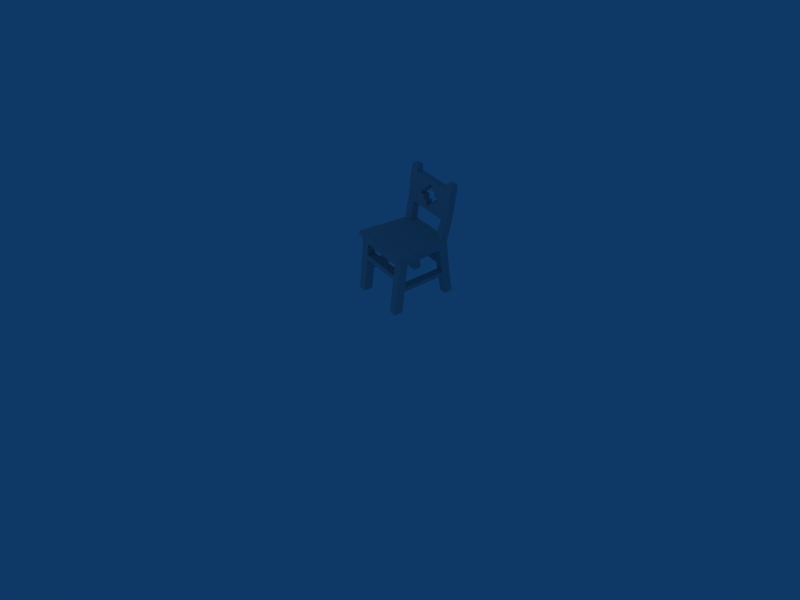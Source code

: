 # Source: chair_001.blend  (saved by Blender 5.0.119; exported with 4.5.12 LTS)
import bpy
from mathutils import Matrix  # noqa: F401  (used for matrix-valued properties, if any)

bpy.ops.wm.read_factory_settings(use_empty=True)
scene = bpy.context.scene
scene.name = 'Scene'

# ---- collections
col_collection_1 = bpy.data.collections.new('Collection 1'); scene.collection.children.link(col_collection_1)

# ---- materials (node trees are filled in below, after node groups)
mat_material_001 = bpy.data.materials.new('Material.001')
mat_material_001.alpha_threshold = 0.0
mat_material_001.use_backface_culling_lightprobe_volume = False
mat_material_001.diffuse_color = (0.7562, 0.7562, 0.7562, 1.0)
mat_material_001.roughness = 0.5
mat_material_001.line_color = (0.0, 0.0, 0.0, 1.0)

# ---- material node trees
mat_material_001.use_nodes = True; mat_material_001.node_tree.nodes.clear()
_N = mat_material_001.node_tree.nodes; _L = mat_material_001.node_tree.links
n0 = _N.new('NodeFrame'); n0.name = 'Frame'; n0.location = (0, 0)
n0.label = 'Versioning: Use Nodes was removed'
n0.width = 150
n1 = _N.new('ShaderNodeOutputMaterial'); n1.name = 'Material Output'; n1.location = (480, 0)
n1.target = 'EEVEE'
n2 = _N.new('ShaderNodeBsdfPrincipled'); n2.name = 'Principled BSDF'; n2.location = (0, 0)
n2.inputs[0].default_value = (0.7562, 0.7562, 0.7562, 1.0)
n3 = _N.new('ShaderNodeOutputMaterial'); n3.name = 'Material Output.001'; n3.location = (450, 0)
n3.target = 'CYCLES'
n4 = _N.new('ShaderNodeBsdfDiffuse'); n4.name = 'Diffuse BSDF'; n4.location = (0, 0)
n4.inputs[0].default_value = (0.7562, 0.7562, 0.7562, 1.0)
n1.parent = n0
n2.parent = n0
n3.parent = n0
n4.parent = n0
_L.new(n2.outputs[0], n1.inputs[0])
_L.new(n4.outputs[0], n3.inputs[0])
n1.is_active_output = True

# ---- world
world_world = bpy.data.worlds.new('World'); scene.world = world_world
world_world.use_nodes = True; world_world.node_tree.nodes.clear()
_N = world_world.node_tree.nodes; _L = world_world.node_tree.links
n0 = _N.new('ShaderNodeOutputWorld'); n0.name = 'World Output'; n0.location = (280, 0)
n1 = _N.new('ShaderNodeBackground'); n1.name = 'Background'; n1.location = (0, 0)
n1.inputs[0].default_value = (0.05656, 0.2208, 0.4, 1.0)
n2 = _N.new('NodeFrame'); n2.name = 'Frame'; n2.location = (0, 0)
n2.label = 'Versioning: Use Nodes was removed'
n2.width = 150
n0.parent = n2
n1.parent = n2
_L.new(n1.outputs[0], n0.inputs[0])
n0.is_active_output = True
world_world.color = (0.05656, 0.2208, 0.4)
world_world.use_sun_shadow = False
world_world.sun_shadow_jitter_overblur = 0.0
world_world.cycles.sampling_method = 'MANUAL'
world_world.cycles.sample_map_resolution = 256

# ---- cameras
cam_camera = bpy.data.cameras.new('Camera')
cam_camera.passepartout_alpha = 0.2
cam_camera.clip_end = 100.0
cam_camera.lens = 35.0
cam_camera.ortho_scale = 7.314
cam_camera.show_passepartout = False
cam_camera.show_safe_areas = True
cam_camera.dof.focus_distance = 0.0
cam_camera.dof.aperture_fstop = 128.0

# ---- lights
light_spot = bpy.data.lights.new('Spot', 'POINT')
light_spot.transmission_factor = 0.0
light_spot.cutoff_distance = 30.0
light_spot.energy = 100.0
light_spot.shadow_buffer_clip_start = 8.0
light_spot.shadow_soft_size = 1.0
light_spot.shadow_maximum_resolution = 0.006
light_spot.use_absolute_resolution = True
light_spot.cycles.use_multiple_importance_sampling = False

# ---- meshes
me_cube_001 = bpy.data.meshes.new('Cube.001')
me_cube_001.from_pydata([(1.605, -0.05491, 0.3134), (1.659, -1.434, 0.1347), (0.2798, -1.434, 0.1347), (0.337, -0.05491, 0.2927), (1.708, -1.498, 0.3916), (0.2151, -1.496, 0.3916), (1.481, -1.434, 0.1347), (1.441, -0.05491, 0.1347), (1.441, -0.05491, 0.3903), (1.659, -1.214, 0.1347), (0.2798, -1.214, 0.1347), (1.481, -1.214, 0.1347), (0.5196, -0.05491, 0.1347), (0.5196, -0.05491, 0.3931), (0.4785, -1.434, 0.1347), (0.4785, -1.214, 0.1347), (0.337, -0.2643, 0.1347), (1.441, -0.2643, 0.1347), (0.337, -0.2643, 0.3916), (1.441, -0.2643, 0.3916), (1.605, -0.2643, 0.3916), (1.605, -0.2643, 0.1347), (0.5196, -0.2643, 0.1347), (0.5196, -0.2643, 0.3916), (1.481, -0.2261, -0.1653), (1.659, -0.2214, -0.2225), (1.659, -0.01271, -0.2051), (0.2798, -0.2214, -0.2225), (0.4785, -0.2261, -0.1653), (0.2798, -0.01271, -0.2051), (0.4785, -0.01748, -0.1479), (1.481, -0.01748, -0.1479), (0.4785, -1.458, -0.1467), (0.4785, -1.24, -0.1652), (0.2798, -1.463, -0.2039), (0.2798, -1.244, -0.2224), (1.659, -1.244, -0.2224), (1.481, -1.24, -0.1652), (1.659, -1.463, -0.2039), (1.481, -1.458, -0.1467), (1.481, -0.00794, -0.2623), (1.481, -1.468, -0.2611), (1.481, -1.249, -0.2796), (0.4785, -0.00794, -0.2623), (0.4785, -1.249, -0.2796), (0.4785, -1.468, -0.2611), (1.481, -0.2166, -0.2797), (0.4785, -0.2166, -0.2797), (1.481, -0.1866, -0.4689), (1.659, -0.1866, -0.4689), (1.659, 0.03562, -0.5222), (0.4785, -0.1866, -0.4689), (0.2798, -0.1867, -0.4689), (0.2798, 0.03562, -0.5222), (0.4785, 0.03562, -0.5222), (1.481, 0.03562, -0.5222), (0.4785, -1.265, -0.4675), (0.4785, -1.488, -0.5021), (0.2798, -1.488, -0.5021), (0.2798, -1.265, -0.4675), (1.481, -1.265, -0.4675), (1.659, -1.265, -0.4675), (1.659, -1.488, -0.5021), (1.481, -1.488, -0.5021), (0.2798, -1.274, -0.5737), (1.481, -1.274, -0.5737), (1.659, -1.274, -0.5737), (0.4785, -1.274, -0.5737), (1.481, -0.1609, -0.5755), (0.4785, -0.1609, -0.5755), (0.2798, -0.1609, -0.5755), (1.659, -0.1609, -0.5755), (1.481, -0.05156, -1.128), (1.659, -0.05159, -1.128), (1.659, 0.1578, -1.128), (0.4785, -0.05156, -1.128), (0.2798, -0.0516, -1.128), (0.2798, 0.1578, -1.128), (0.4785, 0.1578, -1.128), (1.481, 0.1578, -1.128), (0.4785, -1.321, -1.125), (0.4785, -1.539, -1.128), (0.2798, -1.539, -1.128), (0.2798, -1.321, -1.125), (1.481, -1.321, -1.125), (1.659, -1.321, -1.125), (1.659, -1.539, -1.128), (1.481, -1.539, -1.128), (0.9965, -1.496, 0.3916), (0.9949, -0.05496, 0.135), (0.9957, -1.435, 0.1347), (0.9926, -0.05491, 0.3916), (0.9926, -0.2643, 0.3916), (1.468, -0.1539, 0.8473), (1.646, -0.1539, 0.8473), (1.646, 0.01596, 0.8293), (1.468, 0.01596, 0.8293), (0.2888, -0.1539, 0.8473), (0.4874, -0.1539, 0.8473), (0.4874, 0.01596, 0.8293), (0.2888, 0.01596, 0.8293), (1.709, -1.496, 0.278), (0.2165, -1.496, 0.278), (0.337, -0.2643, 0.3061), (1.605, -0.2643, 0.3061), (0.9965, -1.496, 0.278), (0.2735, -1.434, 0.2639), (0.9957, -1.434, 0.2639), (1.662, -1.434, 0.2639), (0.2798, 0.09334, 1.559), (0.4785, 0.09334, 1.559), (0.4785, -0.0765, 1.577), (0.2798, -0.07653, 1.577), (1.481, 0.09334, 1.559), (1.659, 0.09334, 1.559), (1.659, -0.07653, 1.577), (1.481, -0.07649, 1.577), (1.493, -0.04829, 1.733), (1.647, -0.04832, 1.733), (1.647, 0.09847, 1.718), (1.493, 0.09847, 1.718), (0.2936, -0.04813, 1.733), (0.4648, -0.04809, 1.733), (0.4648, 0.09827, 1.718), (0.2936, 0.09827, 1.718), (0.3792, 0.0276, 1.764), (1.57, 0.0276, 1.764), (1.481, 0.05386, 1.187), (1.659, 0.05386, 1.187), (0.2798, 0.05386, 1.187), (0.4785, 0.05386, 1.187), (0.2798, -0.116, 1.205), (0.4785, -0.116, 1.205), (1.481, -0.116, 1.205), (1.659, -0.116, 1.205), (0.9708, 0.09334, 1.559), (0.9708, -0.07649, 1.577), (0.9688, -0.1539, 0.8473), (0.9688, 0.01596, 0.8293), (0.914, 0.08118, 1.445), (0.914, -0.08865, 1.463), (0.914, 0.07019, 1.341), (0.914, -0.09964, 1.359), (0.914, 0.03676, 1.026), (0.914, -0.1331, 1.044), (0.914, 0.02679, 0.9315), (0.914, -0.143, 0.9495), (1.032, -0.1331, 1.044), (1.032, -0.143, 0.9495), (1.032, 0.02679, 0.9315), (1.032, 0.03676, 1.026), (1.032, -0.09964, 1.359), (1.032, -0.08865, 1.463), (1.032, 0.07019, 1.341), (1.032, 0.08118, 1.445), (1.144, -0.1332, 1.042), (1.142, 0.03696, 1.027), (1.142, -0.122, 1.148), (1.142, -0.1106, 1.255), (1.142, 0.04783, 1.13), (1.144, -0.09941, 1.361), (1.142, 0.05922, 1.237), (1.142, 0.07015, 1.341), (1.246, -0.122, 1.148), (1.246, -0.1106, 1.255), (1.246, 0.04783, 1.13), (1.246, 0.05922, 1.237), (0.8089, -0.1331, 1.044), (0.8101, 0.03696, 1.027), (0.8102, -0.122, 1.148), (0.8102, -0.1106, 1.255), (0.8102, 0.04783, 1.13), (0.8089, -0.09941, 1.361), (0.8102, 0.05922, 1.237), (0.8103, 0.07015, 1.341), (0.6926, 0.05922, 1.237), (0.6926, 0.04784, 1.13), (0.6926, -0.1106, 1.255), (0.6926, -0.122, 1.148)], [], [(0, 104, 21), (1, 108, 6), (2, 106, 10), (7, 89, 8), (4, 88, 105, 101), (8, 91, 92, 19), (6, 90, 11), (10, 16, 22, 15), (5, 18, 103, 102), (12, 89, 22), (12, 3, 13), (18, 5, 23), (17, 11, 90, 89), (18, 3, 103), (23, 5, 88, 92), (20, 4, 101, 104), (19, 4, 20), (21, 9, 11, 17), (21, 17, 24, 25), (0, 21, 25, 26), (22, 16, 27, 28), (16, 3, 29, 27), (12, 22, 28, 30), (17, 7, 31, 24), (15, 14, 32, 33), (14, 2, 34, 32), (10, 15, 33, 35), (3, 12, 30, 29), (11, 9, 36, 37), (9, 1, 38, 36), (6, 11, 37, 39), (2, 10, 35, 34), (1, 6, 39, 38), (7, 0, 26, 31), (31, 26, 40), (38, 39, 41), (37, 36, 42), (29, 30, 43), (35, 33, 44), (32, 34, 45), (28, 27, 47), (25, 24, 46), (25, 46, 48, 49), (26, 25, 49, 50), (47, 27, 52, 51), (27, 29, 53, 52), (43, 47, 51, 54), (46, 40, 55, 48), (44, 45, 57, 56), (45, 34, 58, 57), (35, 44, 56, 59), (29, 43, 54, 53), (42, 36, 61, 60), (36, 38, 62, 61), (41, 42, 60, 63), (34, 35, 59, 58), (38, 41, 63, 62), (40, 26, 50, 55), (58, 59, 64), (63, 60, 65), (61, 62, 66), (56, 57, 67), (48, 55, 68), (54, 51, 69), (52, 53, 70), (50, 49, 71), (71, 68, 72, 73), (50, 71, 73, 74), (69, 70, 76, 75), (70, 53, 77, 76), (54, 69, 75, 78), (68, 55, 79, 72), (67, 57, 81, 80), (57, 58, 82, 81), (64, 67, 80, 83), (53, 54, 78, 77), (65, 66, 85, 84), (66, 62, 86, 85), (63, 65, 84, 87), (58, 64, 83, 82), (62, 63, 87, 86), (55, 50, 74, 79), (76, 77, 78, 75), (81, 82, 83, 80), (85, 86, 87, 84), (74, 73, 72, 79), (32, 45, 41, 39), (32, 39, 37, 33), (33, 37, 42, 44), (41, 45, 44, 42), (48, 60, 61, 49), (49, 61, 66, 71), (65, 68, 71, 66), (60, 48, 68, 65), (24, 31, 30, 28), (30, 31, 40, 43), (24, 28, 47, 46), (40, 46, 47, 43), (52, 70, 64, 59), (51, 52, 59, 56), (51, 56, 67, 69), (64, 70, 69, 67), (89, 7, 17), (88, 4, 19, 92), (90, 15, 22, 89), (90, 14, 15), (91, 13, 23, 92), (88, 5, 102, 105), (89, 12, 13), (19, 20, 94, 93), (20, 0, 95, 94), (8, 19, 93, 96), (18, 23, 98, 97), (23, 13, 99, 98), (3, 18, 97, 100), (13, 3, 100, 99), (0, 8, 96, 95), (13, 91, 89), (102, 106, 107, 105), (101, 108, 104), (103, 106, 102), (105, 107, 108, 101), (89, 91, 8), (0, 20, 104), (0, 7, 8), (107, 90, 6, 108), (103, 16, 10, 106), (108, 1, 9), (106, 2, 14), (3, 16, 103), (108, 9, 21, 104), (106, 14, 90, 107), (95, 96, 127, 128), (99, 100, 129, 130), (100, 97, 131, 129), (97, 98, 132, 131), (94, 95, 128, 134), (93, 94, 134, 133), (116, 115, 118, 117), (115, 114, 119, 118), (113, 116, 117, 120), (112, 111, 122, 121), (111, 110, 123, 122), (109, 112, 121, 124), (110, 109, 124, 123), (114, 113, 120, 119), (119, 120, 126), (123, 124, 125), (124, 121, 125), (122, 123, 125), (121, 122, 125), (120, 117, 126), (118, 119, 126), (117, 118, 126), (110, 111, 136, 135), (93, 133, 155, 137), (93, 137, 138, 96), (113, 127, 162, 135), (133, 116, 136, 160), (134, 115, 116, 133), (128, 114, 115, 134), (132, 111, 112, 131), (131, 112, 109, 129), (129, 109, 110, 130), (127, 113, 114, 128), (127, 166, 162), (127, 165, 166), (133, 160, 164), (127, 156, 165), (133, 164, 163), (133, 163, 155), (127, 96, 138, 156), (144, 167, 146), (138, 168, 145), (145, 168, 143), (140, 172, 142), (136, 172, 140), (141, 174, 139), (139, 174, 135), (146, 167, 137), (138, 145, 149), (136, 140, 152), (154, 139, 135), (148, 146, 137), (155, 147, 148), (138, 149, 156), (156, 149, 150), (160, 152, 151), (136, 152, 160), (162, 153, 154), (162, 154, 135), (155, 148, 137), (136, 116, 113, 135), (163, 157, 155), (156, 159, 165), (160, 158, 164), (166, 161, 162), (173, 175, 174), (172, 177, 170), (168, 176, 171), (169, 178, 167), (138, 99, 130, 168), (178, 132, 167), (177, 132, 178), (168, 130, 176), (172, 132, 177), (176, 130, 175), (175, 130, 174), (136, 111, 132, 172), (174, 130, 110, 135), (138, 137, 98, 99), (167, 132, 98, 137), (139, 154, 152, 140), (151, 152, 154, 153), (151, 153, 162, 160), (158, 160, 162, 161), (158, 161, 166, 164), (139, 140, 142, 141), (141, 142, 172, 174), (170, 173, 174, 172), (170, 177, 175, 173), (175, 177, 178, 176), (169, 171, 176, 178), (167, 168, 171, 169), (143, 168, 167, 144), (143, 144, 146, 145), (145, 146, 148, 149), (147, 150, 149, 148), (147, 155, 156, 150), (155, 157, 159, 156), (157, 163, 165, 159), (163, 164, 166, 165)])
_uv = me_cube_001.uv_layers.new(name='UVMap')
_uv.uv.foreach_set('vector', [0.3621, 0.67, 0.3622, 0.7147, 0.3256, 0.7161, 0.3388, 0.9489, 0.3592, 0.962, 0.3068, 0.9467, 0.04576, 0.9475, 0.02606, 0.962, 0.05271, 0.9148, 0.2908, 0.6722, 0.198, 0.6722, 0.2907, 0.6191, 0.3501, 0.3009, 0.2023, 0.2982, 0.2023, 0.2732, 0.37, 0.2971, 0.29, 0.5967, 0.197, 0.5953, 0.1978, 0.552, 0.2907, 0.5532, 0.3068, 0.9467, 0.1979, 0.9584, 0.2979, 0.912, 0.05271, 0.9148, 0.06013, 0.716, 0.0991, 0.7155, 0.09146, 0.9118, 0.0405, 0.2971, 0.06178, 0.5482, 0.04396, 0.5484, 0.02509, 0.2921, 0.09919, 0.672, 0.198, 0.6722, 0.0991, 0.7155, 0.09919, 0.672, 0.06131, 0.6391, 0.0993, 0.6183, 0.06178, 0.5482, 0.0405, 0.2971, 0.09987, 0.5501, 0.2908, 0.7157, 0.2979, 0.912, 0.1979, 0.9584, 0.198, 0.6722, 0.4209, 0.6742, 0.3903, 0.6746, 0.3946, 0.6177, 0.09987, 0.5501, 0.0405, 0.2971, 0.2023, 0.2982, 0.1978, 0.552, 0.3249, 0.553, 0.3501, 0.3009, 0.37, 0.2971, 0.3429, 0.5538, 0.2907, 0.5532, 0.3501, 0.3009, 0.3249, 0.553, 0.3256, 0.7161, 0.3326, 0.9148, 0.2979, 0.912, 0.2908, 0.7157, 0.5218, 0.3286, 0.4879, 0.3298, 0.4879, 0.2673, 0.5237, 0.2524, 0.5684, 0.3589, 0.5218, 0.3286, 0.5237, 0.2524, 0.5669, 0.2515, 0.911, 0.3306, 0.8701, 0.329, 0.87, 0.2534, 0.911, 0.2682, 0.8701, 0.329, 0.8243, 0.3551, 0.8271, 0.2522, 0.87, 0.2534, 0.7843, 0.3283, 0.7411, 0.3291, 0.7417, 0.2667, 0.7867, 0.2673, 0.6491, 0.3287, 0.6075, 0.3279, 0.6035, 0.2667, 0.6484, 0.2662, 0.9699, 0.9772, 0.9248, 0.9767, 0.9242, 0.9163, 0.9698, 0.915, 0.9248, 0.9767, 0.8831, 0.9767, 0.8826, 0.9041, 0.9242, 0.9163, 0.8372, 0.9773, 0.7947, 0.9774, 0.7946, 0.9164, 0.8366, 0.9039, 0.8243, 0.3551, 0.7843, 0.3283, 0.7867, 0.2673, 0.8271, 0.2522, 0.9633, 0.6519, 0.9266, 0.652, 0.9257, 0.5779, 0.963, 0.5894, 0.9266, 0.652, 0.8806, 0.6514, 0.8797, 0.5787, 0.9257, 0.5779, 0.8433, 0.6515, 0.7966, 0.6522, 0.7964, 0.5911, 0.8427, 0.5913, 0.8831, 0.9767, 0.8372, 0.9773, 0.8366, 0.9039, 0.8826, 0.9041, 0.8806, 0.6514, 0.8433, 0.6515, 0.8427, 0.5913, 0.8797, 0.5787, 0.6075, 0.3279, 0.5684, 0.3589, 0.5669, 0.2515, 0.6035, 0.2667, 0.6035, 0.2667, 0.5669, 0.2515, 0.6045, 0.2411, 0.8797, 0.5787, 0.8427, 0.5913, 0.8423, 0.5667, 0.963, 0.5894, 0.9257, 0.5779, 0.9629, 0.5653, 0.8271, 0.2522, 0.7867, 0.2673, 0.7854, 0.2418, 0.8366, 0.9039, 0.7946, 0.9164, 0.7946, 0.8923, 0.9242, 0.9163, 0.8826, 0.9041, 0.9242, 0.8915, 0.911, 0.2682, 0.87, 0.2534, 0.9112, 0.2444, 0.5237, 0.2524, 0.4879, 0.2673, 0.4874, 0.2411, 0.5237, 0.2524, 0.4874, 0.2411, 0.4873, 0.1971, 0.5242, 0.2006, 0.5669, 0.2515, 0.5237, 0.2524, 0.5242, 0.2006, 0.568, 0.1838, 0.9112, 0.2444, 0.87, 0.2534, 0.8709, 0.2031, 0.9113, 0.2046, 0.87, 0.2534, 0.8271, 0.2522, 0.8267, 0.1852, 0.8709, 0.2031, 0.7854, 0.2418, 0.7414, 0.2464, 0.7411, 0.2094, 0.7843, 0.1866, 0.6486, 0.2454, 0.6045, 0.2411, 0.6058, 0.1853, 0.649, 0.2078, 0.9698, 0.8907, 0.9242, 0.8915, 0.9237, 0.8408, 0.9696, 0.8511, 0.9242, 0.8915, 0.8826, 0.9041, 0.882, 0.8411, 0.9237, 0.8408, 0.8366, 0.9039, 0.7946, 0.8923, 0.7945, 0.8527, 0.8361, 0.8524, 0.8271, 0.2522, 0.7854, 0.2418, 0.7843, 0.1866, 0.8267, 0.1852, 0.9629, 0.5653, 0.9257, 0.5779, 0.9255, 0.5263, 0.9628, 0.5257, 0.9257, 0.5779, 0.8797, 0.5787, 0.8796, 0.5156, 0.9255, 0.5263, 0.8423, 0.5667, 0.7963, 0.5667, 0.7963, 0.5271, 0.8422, 0.5159, 0.8826, 0.9041, 0.8366, 0.9039, 0.8361, 0.8524, 0.882, 0.8411, 0.8797, 0.5787, 0.8423, 0.5667, 0.8422, 0.5159, 0.8796, 0.5156, 0.6045, 0.2411, 0.5669, 0.2515, 0.568, 0.1838, 0.6058, 0.1853, 0.882, 0.8411, 0.8361, 0.8524, 0.8359, 0.8298, 0.8422, 0.5159, 0.7963, 0.5271, 0.7962, 0.5047, 0.9255, 0.5263, 0.8796, 0.5156, 0.9255, 0.5036, 0.9696, 0.8511, 0.9237, 0.8408, 0.9696, 0.8287, 0.649, 0.2078, 0.6058, 0.1853, 0.649, 0.1837, 0.7843, 0.1866, 0.7411, 0.2094, 0.7412, 0.1845, 0.8709, 0.2031, 0.8267, 0.1852, 0.8697, 0.1802, 0.568, 0.1838, 0.5242, 0.2006, 0.5251, 0.1782, 0.5251, 0.1782, 0.4879, 0.176, 0.489, 0.05824, 0.5283, 0.05853, 0.568, 0.1838, 0.5251, 0.1782, 0.5283, 0.05853, 0.5729, 0.05713, 0.9112, 0.1789, 0.8697, 0.1802, 0.868, 0.05881, 0.911, 0.05859, 0.8697, 0.1802, 0.8267, 0.1852, 0.8231, 0.05728, 0.868, 0.05881, 0.7843, 0.1866, 0.7412, 0.1845, 0.7405, 0.05955, 0.7807, 0.05753, 0.649, 0.1837, 0.6058, 0.1853, 0.6082, 0.05744, 0.6499, 0.05957, 0.9696, 0.8287, 0.9237, 0.8408, 0.9225, 0.7109, 0.9691, 0.7118, 0.9237, 0.8408, 0.882, 0.8411, 0.8809, 0.711, 0.9225, 0.7109, 0.8359, 0.8298, 0.7944, 0.8302, 0.7943, 0.7121, 0.8352, 0.712, 0.8267, 0.1852, 0.7843, 0.1866, 0.7807, 0.05753, 0.8231, 0.05728, 0.9627, 0.5032, 0.9255, 0.5036, 0.924, 0.3865, 0.9621, 0.3864, 0.9255, 0.5036, 0.8796, 0.5156, 0.8783, 0.3858, 0.924, 0.3865, 0.8422, 0.5159, 0.7962, 0.5047, 0.796, 0.3866, 0.841, 0.3859, 0.882, 0.8411, 0.8359, 0.8298, 0.8352, 0.712, 0.8809, 0.711, 0.8796, 0.5156, 0.8422, 0.5159, 0.841, 0.3859, 0.8783, 0.3858, 0.6058, 0.1853, 0.568, 0.1838, 0.5729, 0.05713, 0.6082, 0.05744, 0.868, 0.05881, 0.8231, 0.05728, 0.8243, 0.0164, 0.8686, 0.01702, 0.8804, 0.6698, 0.8809, 0.711, 0.8352, 0.712, 0.8348, 0.6704, 0.924, 0.3865, 0.8783, 0.3858, 0.8776, 0.3444, 0.9234, 0.3447, 0.5729, 0.05713, 0.5283, 0.05853, 0.5292, 0.01728, 0.5729, 0.01671, 0.02451, 0.08132, 0.02451, 0.06355, 0.1797, 0.06355, 0.1797, 0.08132, 0.02451, 0.08132, 0.1797, 0.08132, 0.1797, 0.1153, 0.0245, 0.1153, 0.0245, 0.01177, 0.1797, 0.01177, 0.1797, 0.02954, 0.0245, 0.02954, 0.1797, 0.06355, 0.02451, 0.06355, 0.0245, 0.02954, 0.1797, 0.02954, 0.3946, 0.2206, 0.2102, 0.2202, 0.2102, 0.1903, 0.3946, 0.1908, 0.3946, 0.1908, 0.2102, 0.1903, 0.2101, 0.1725, 0.3949, 0.1729, 0.2101, 0.1426, 0.3949, 0.143, 0.3949, 0.1729, 0.2101, 0.1725, 0.2102, 0.2202, 0.3946, 0.2206, 0.3949, 0.2385, 0.2101, 0.238, 0.1806, 0.13, 0.1806, 0.1624, 0.02535, 0.1624, 0.02535, 0.13, 0.02535, 0.1624, 0.1806, 0.1624, 0.1806, 0.1802, 0.02535, 0.1802, 0.1806, 0.2303, 0.02535, 0.2303, 0.02535, 0.2126, 0.1806, 0.2126, 0.1806, 0.1802, 0.1806, 0.2126, 0.02535, 0.2126, 0.02535, 0.1802, 0.3948, 0.06539, 0.3951, 0.08336, 0.2101, 0.08304, 0.2101, 0.06526, 0.3946, 0.03208, 0.3948, 0.06539, 0.2101, 0.06526, 0.2099, 0.03194, 0.3946, 0.03208, 0.2099, 0.03194, 0.2099, 0.0141, 0.3945, 0.01431, 0.2101, 0.08304, 0.3951, 0.08336, 0.3953, 0.1167, 0.2102, 0.1163, 0.198, 0.6722, 0.2908, 0.6722, 0.2908, 0.7157, 0.2023, 0.2982, 0.3501, 0.3009, 0.2907, 0.5532, 0.1978, 0.552, 0.1979, 0.9584, 0.09146, 0.9118, 0.0991, 0.7155, 0.198, 0.6722, 0.1979, 0.9584, 0.08388, 0.9468, 0.09146, 0.9118, 0.197, 0.5953, 0.09904, 0.5934, 0.09987, 0.5501, 0.1978, 0.552, 0.2023, 0.2982, 0.0405, 0.2971, 0.02509, 0.2921, 0.2023, 0.2732, 0.198, 0.6722, 0.09919, 0.672, 0.0993, 0.6183, 0.6824, 0.6747, 0.7144, 0.6752, 0.7117, 0.7312, 0.6816, 0.7303, 0.7144, 0.6752, 0.7469, 0.6749, 0.7469, 0.7321, 0.7117, 0.7312, 0.6645, 0.6753, 0.6824, 0.6747, 0.6816, 0.7303, 0.658, 0.7283, 0.4209, 0.6742, 0.4577, 0.6712, 0.4597, 0.7296, 0.4266, 0.7301, 0.4577, 0.6712, 0.4766, 0.6716, 0.4857, 0.7273, 0.4597, 0.7296, 0.3903, 0.6746, 0.4209, 0.6742, 0.4266, 0.7301, 0.3911, 0.7302, 0.6766, 0.3046, 0.7177, 0.3032, 0.7194, 0.3993, 0.6748, 0.3993, 0.4183, 0.3037, 0.4551, 0.304, 0.455, 0.3994, 0.4151, 0.3994, 0.0993, 0.6183, 0.1976, 0.6189, 0.198, 0.6722, 0.02509, 0.2921, 0.02122, 0.298, 0.2028, 0.2582, 0.2023, 0.2732, 0.37, 0.2971, 0.3735, 0.3038, 0.3429, 0.5538, 0.04396, 0.5484, 0.02122, 0.298, 0.02509, 0.2921, 0.2023, 0.2732, 0.2028, 0.2582, 0.3735, 0.3038, 0.37, 0.2971, 0.198, 0.6722, 0.1976, 0.6189, 0.2907, 0.6191, 0.7469, 0.6749, 0.7144, 0.6752, 0.7463, 0.622, 0.3247, 0.635, 0.2908, 0.6722, 0.2907, 0.6191, 0.1998, 0.99, 0.1979, 0.9584, 0.3068, 0.9467, 0.3592, 0.962, 0.02402, 0.715, 0.06013, 0.716, 0.05271, 0.9148, 0.02606, 0.962, 0.3592, 0.962, 0.3388, 0.9489, 0.3326, 0.9148, 0.02606, 0.962, 0.04576, 0.9475, 0.08388, 0.9468, 0.02807, 0.6709, 0.06013, 0.716, 0.02402, 0.715, 0.3592, 0.962, 0.3326, 0.9148, 0.3256, 0.7161, 0.3622, 0.7147, 0.02606, 0.962, 0.08388, 0.9468, 0.1979, 0.9584, 0.1998, 0.99, 0.4151, 0.3994, 0.455, 0.3994, 0.452, 0.5011, 0.4121, 0.5011, 0.6748, 0.3993, 0.7194, 0.3993, 0.7214, 0.501, 0.6769, 0.501, 0.3911, 0.7302, 0.4266, 0.7301, 0.4238, 0.8199, 0.3912, 0.8192, 0.4266, 0.7301, 0.4597, 0.7296, 0.459, 0.8204, 0.4238, 0.8199, 0.7117, 0.7312, 0.7469, 0.7321, 0.7469, 0.8198, 0.7144, 0.8209, 0.6816, 0.7303, 0.7117, 0.7312, 0.7144, 0.8209, 0.6819, 0.8215, 0.682, 0.9096, 0.7182, 0.9096, 0.7298, 0.9534, 0.7101, 0.9536, 0.7182, 0.9096, 0.747, 0.9073, 0.7471, 0.9533, 0.7298, 0.9534, 0.6818, 0.9375, 0.682, 0.9096, 0.7101, 0.9536, 0.6999, 0.9541, 0.4213, 0.9096, 0.4591, 0.9096, 0.4418, 0.9535, 0.4162, 0.9533, 0.4591, 0.9096, 0.4594, 0.9362, 0.4536, 0.9539, 0.4418, 0.9535, 0.3912, 0.9092, 0.4213, 0.9096, 0.4162, 0.9533, 0.3913, 0.9531, 0.6769, 0.585, 0.7214, 0.585, 0.7184, 0.6206, 0.68, 0.6206, 0.4121, 0.5851, 0.452, 0.5851, 0.4493, 0.6207, 0.4148, 0.6207, 0.4148, 0.6207, 0.4493, 0.6207, 0.4321, 0.6397, 0.68, 0.6206, 0.7184, 0.6206, 0.6992, 0.6396, 0.3913, 0.9531, 0.4162, 0.9533, 0.4223, 0.9804, 0.4418, 0.9535, 0.4536, 0.9539, 0.4223, 0.9804, 0.4162, 0.9533, 0.4418, 0.9535, 0.4223, 0.9804, 0.6999, 0.9541, 0.7101, 0.9536, 0.7238, 0.9804, 0.7298, 0.9534, 0.7471, 0.9533, 0.7238, 0.9804, 0.7101, 0.9536, 0.7298, 0.9534, 0.7238, 0.9804, 0.4594, 0.9362, 0.4591, 0.9096, 0.569, 0.9096, 0.569, 0.936, 0.6816, 0.7303, 0.6819, 0.8215, 0.6089, 0.7907, 0.571, 0.7522, 0.6816, 0.7303, 0.571, 0.7522, 0.5724, 0.7281, 0.658, 0.7283, 0.452, 0.5851, 0.452, 0.5011, 0.5281, 0.5357, 0.5665, 0.5851, 0.6819, 0.8215, 0.682, 0.9096, 0.569, 0.9096, 0.6082, 0.8535, 0.7144, 0.8209, 0.7182, 0.9096, 0.682, 0.9096, 0.6819, 0.8215, 0.7469, 0.8198, 0.747, 0.9073, 0.7182, 0.9096, 0.7144, 0.8209, 0.459, 0.8204, 0.4591, 0.9096, 0.4213, 0.9096, 0.4238, 0.8199, 0.4238, 0.8199, 0.4213, 0.9096, 0.3912, 0.9092, 0.3912, 0.8192, 0.7214, 0.501, 0.7214, 0.585, 0.6769, 0.585, 0.6769, 0.501, 0.452, 0.5011, 0.452, 0.5851, 0.4121, 0.5851, 0.4121, 0.5011, 0.452, 0.5011, 0.5047, 0.5125, 0.5281, 0.5357, 0.452, 0.5011, 0.5047, 0.4883, 0.5047, 0.5125, 0.6819, 0.8215, 0.6082, 0.8535, 0.6291, 0.832, 0.452, 0.5011, 0.528, 0.4651, 0.5047, 0.4883, 0.6819, 0.8215, 0.6291, 0.832, 0.6294, 0.8112, 0.6819, 0.8215, 0.6294, 0.8112, 0.6089, 0.7907, 0.452, 0.5011, 0.455, 0.3994, 0.5669, 0.3994, 0.528, 0.4651, 0.5478, 0.7852, 0.5342, 0.7911, 0.559, 0.7752, 0.5669, 0.3994, 0.6025, 0.4651, 0.5792, 0.4435, 0.5792, 0.4435, 0.6025, 0.4651, 0.5792, 0.4647, 0.5571, 0.8722, 0.533, 0.8533, 0.5458, 0.8602, 0.569, 0.9096, 0.533, 0.8533, 0.5571, 0.8722, 0.5792, 0.5358, 0.6025, 0.5357, 0.5792, 0.5592, 0.5792, 0.5592, 0.6025, 0.5357, 0.5665, 0.5851, 0.559, 0.7752, 0.5342, 0.7911, 0.571, 0.7522, 0.5669, 0.3994, 0.5792, 0.4435, 0.5528, 0.4435, 0.569, 0.9096, 0.5571, 0.8722, 0.5826, 0.8724, 0.5528, 0.5592, 0.5792, 0.5592, 0.5665, 0.5851, 0.584, 0.775, 0.559, 0.7752, 0.571, 0.7522, 0.6089, 0.7907, 0.5948, 0.7847, 0.584, 0.775, 0.5669, 0.3994, 0.5528, 0.4435, 0.528, 0.4651, 0.528, 0.4651, 0.5528, 0.4435, 0.5528, 0.4647, 0.6082, 0.8535, 0.5826, 0.8724, 0.594, 0.8606, 0.569, 0.9096, 0.5826, 0.8724, 0.6082, 0.8535, 0.5281, 0.5357, 0.5528, 0.5358, 0.5528, 0.5592, 0.5281, 0.5357, 0.5528, 0.5592, 0.5665, 0.5851, 0.6089, 0.7907, 0.584, 0.775, 0.571, 0.7522, 0.569, 0.9096, 0.682, 0.9096, 0.6818, 0.9375, 0.569, 0.936, 0.6294, 0.8112, 0.6178, 0.8022, 0.6089, 0.7907, 0.528, 0.4651, 0.528, 0.4883, 0.5047, 0.4883, 0.6082, 0.8535, 0.6171, 0.8414, 0.6291, 0.832, 0.5047, 0.5125, 0.528, 0.5125, 0.5281, 0.5357, 0.6025, 0.5125, 0.6288, 0.5125, 0.6025, 0.5357, 0.533, 0.8533, 0.5097, 0.8317, 0.5238, 0.8416, 0.6025, 0.4651, 0.6288, 0.4882, 0.6025, 0.4882, 0.5245, 0.8019, 0.5101, 0.8108, 0.5342, 0.7911, 0.5669, 0.3994, 0.6748, 0.3993, 0.6769, 0.501, 0.6025, 0.4651, 0.5101, 0.8108, 0.459, 0.8204, 0.5342, 0.7911, 0.5097, 0.8317, 0.459, 0.8204, 0.5101, 0.8108, 0.6025, 0.4651, 0.6769, 0.501, 0.6288, 0.4882, 0.533, 0.8533, 0.459, 0.8204, 0.5097, 0.8317, 0.6288, 0.4882, 0.6769, 0.501, 0.6288, 0.5125, 0.6288, 0.5125, 0.6769, 0.501, 0.6025, 0.5357, 0.569, 0.9096, 0.4591, 0.9096, 0.459, 0.8204, 0.533, 0.8533, 0.6025, 0.5357, 0.6769, 0.501, 0.6769, 0.585, 0.5665, 0.5851, 0.5724, 0.7281, 0.571, 0.7522, 0.4597, 0.7296, 0.4857, 0.7273, 0.5342, 0.7911, 0.459, 0.8204, 0.4597, 0.7296, 0.571, 0.7522, 0.5634, 0.8484, 0.5767, 0.8486, 0.5826, 0.8724, 0.5571, 0.8722, 0.594, 0.8606, 0.5826, 0.8724, 0.5767, 0.8486, 0.5858, 0.8437, 0.594, 0.8606, 0.5858, 0.8437, 0.5961, 0.8376, 0.6082, 0.8535, 0.6171, 0.8414, 0.6082, 0.8535, 0.5961, 0.8376, 0.6042, 0.8307, 0.6171, 0.8414, 0.6042, 0.8307, 0.6106, 0.8248, 0.6291, 0.832, 0.5634, 0.8484, 0.5571, 0.8722, 0.5458, 0.8602, 0.5542, 0.8433, 0.5542, 0.8433, 0.5458, 0.8602, 0.533, 0.8533, 0.5445, 0.8372, 0.5238, 0.8416, 0.5356, 0.8304, 0.5445, 0.8372, 0.533, 0.8533, 0.5238, 0.8416, 0.5097, 0.8317, 0.5273, 0.8243, 0.5356, 0.8304, 0.5273, 0.8243, 0.5097, 0.8317, 0.5101, 0.8108, 0.5271, 0.8187, 0.5245, 0.8019, 0.5351, 0.8136, 0.5271, 0.8187, 0.5101, 0.8108, 0.5342, 0.7911, 0.5443, 0.8082, 0.5351, 0.8136, 0.5245, 0.8019, 0.5549, 0.8036, 0.5443, 0.8082, 0.5342, 0.7911, 0.5478, 0.7852, 0.5549, 0.8036, 0.5478, 0.7852, 0.559, 0.7752, 0.5644, 0.8, 0.5644, 0.8, 0.559, 0.7752, 0.584, 0.775, 0.5792, 0.7995, 0.5948, 0.7847, 0.5882, 0.8022, 0.5792, 0.7995, 0.584, 0.775, 0.5948, 0.7847, 0.6089, 0.7907, 0.5984, 0.8067, 0.5882, 0.8022, 0.6089, 0.7907, 0.6178, 0.8022, 0.6059, 0.8122, 0.5984, 0.8067, 0.6178, 0.8022, 0.6294, 0.8112, 0.6112, 0.8173, 0.6059, 0.8122, 0.6294, 0.8112, 0.6291, 0.832, 0.6106, 0.8248, 0.6112, 0.8173])
_ca = me_cube_001.color_attributes.new('Col', 'BYTE_COLOR', 'CORNER')
_ca.data.foreach_set('color', [1.0, 1.0, 1.0, 1.0, 1.0, 1.0, 1.0, 1.0, 1.0, 1.0, 1.0, 1.0, 1.0, 1.0, 1.0, 1.0, 1.0, 1.0, 1.0, 1.0, 1.0, 1.0, 1.0, 1.0, 1.0, 1.0, 1.0, 1.0, 1.0, 1.0, 1.0, 1.0, 1.0, 1.0, 1.0, 1.0, 1.0, 1.0, 1.0, 1.0, 1.0, 1.0, 1.0, 1.0, 1.0, 1.0, 1.0, 1.0, 1.0, 1.0, 1.0, 1.0, 1.0, 1.0, 1.0, 1.0, 1.0, 1.0, 1.0, 1.0, 1.0, 1.0, 1.0, 1.0, 1.0, 1.0, 1.0, 1.0, 1.0, 1.0, 1.0, 1.0, 1.0, 1.0, 1.0, 1.0, 1.0, 1.0, 1.0, 1.0, 1.0, 1.0, 1.0, 1.0, 1.0, 1.0, 1.0, 1.0, 1.0, 1.0, 1.0, 1.0, 1.0, 1.0, 1.0, 1.0, 1.0, 1.0, 1.0, 1.0, 1.0, 1.0, 1.0, 1.0, 1.0, 1.0, 1.0, 1.0, 1.0, 1.0, 1.0, 1.0, 1.0, 1.0, 1.0, 1.0, 1.0, 1.0, 1.0, 1.0, 1.0, 1.0, 1.0, 1.0, 1.0, 1.0, 1.0, 1.0, 1.0, 1.0, 1.0, 1.0, 1.0, 1.0, 1.0, 1.0, 1.0, 1.0, 1.0, 1.0, 1.0, 1.0, 1.0, 1.0, 1.0, 1.0, 1.0, 1.0, 1.0, 1.0, 1.0, 1.0, 1.0, 1.0, 1.0, 1.0, 1.0, 1.0, 1.0, 1.0, 1.0, 1.0, 1.0, 1.0, 1.0, 1.0, 1.0, 1.0, 1.0, 1.0, 1.0, 1.0, 1.0, 1.0, 1.0, 1.0, 1.0, 1.0, 1.0, 1.0, 1.0, 1.0, 1.0, 1.0, 1.0, 1.0, 1.0, 1.0, 1.0, 1.0, 1.0, 1.0, 1.0, 1.0, 1.0, 1.0, 1.0, 1.0, 1.0, 1.0, 1.0, 1.0, 1.0, 1.0, 1.0, 1.0, 1.0, 1.0, 1.0, 1.0, 1.0, 1.0, 1.0, 1.0, 1.0, 1.0, 1.0, 1.0, 1.0, 1.0, 1.0, 1.0, 1.0, 1.0, 1.0, 1.0, 1.0, 1.0, 1.0, 1.0, 1.0, 1.0, 1.0, 1.0, 1.0, 1.0, 1.0, 1.0, 1.0, 1.0, 1.0, 1.0, 1.0, 1.0, 1.0, 1.0, 1.0, 1.0, 1.0, 1.0, 1.0, 1.0, 1.0, 1.0, 1.0, 1.0, 1.0, 1.0, 1.0, 1.0, 1.0, 1.0, 1.0, 1.0, 1.0, 1.0, 1.0, 1.0, 1.0, 1.0, 1.0, 1.0, 1.0, 1.0, 1.0, 1.0, 1.0, 1.0, 1.0, 1.0, 1.0, 1.0, 1.0, 1.0, 1.0, 1.0, 1.0, 1.0, 1.0, 1.0, 1.0, 1.0, 1.0, 1.0, 1.0, 1.0, 1.0, 1.0, 1.0, 1.0, 1.0, 1.0, 1.0, 1.0, 1.0, 1.0, 1.0, 1.0, 1.0, 1.0, 1.0, 1.0, 1.0, 1.0, 1.0, 1.0, 1.0, 1.0, 1.0, 1.0, 1.0, 1.0, 1.0, 1.0, 1.0, 1.0, 1.0, 1.0, 1.0, 1.0, 1.0, 1.0, 1.0, 1.0, 1.0, 1.0, 1.0, 1.0, 1.0, 1.0, 1.0, 1.0, 1.0, 1.0, 1.0, 1.0, 1.0, 1.0, 1.0, 1.0, 1.0, 1.0, 1.0, 1.0, 1.0, 1.0, 1.0, 1.0, 1.0, 1.0, 1.0, 1.0, 1.0, 1.0, 1.0, 1.0, 1.0, 1.0, 1.0, 1.0, 1.0, 1.0, 1.0, 1.0, 1.0, 1.0, 1.0, 1.0, 1.0, 1.0, 1.0, 1.0, 1.0, 1.0, 1.0, 1.0, 1.0, 1.0, 1.0, 1.0, 1.0, 1.0, 1.0, 1.0, 1.0, 1.0, 1.0, 1.0, 1.0, 1.0, 1.0, 1.0, 1.0, 1.0, 1.0, 1.0, 1.0, 1.0, 1.0, 1.0, 1.0, 1.0, 1.0, 1.0, 1.0, 1.0, 1.0, 1.0, 1.0, 1.0, 1.0, 1.0, 1.0, 1.0, 1.0, 1.0, 1.0, 1.0, 1.0, 1.0, 1.0, 1.0, 1.0, 1.0, 1.0, 1.0, 1.0, 1.0, 1.0, 1.0, 1.0, 1.0, 1.0, 1.0, 1.0, 1.0, 1.0, 1.0, 1.0, 1.0, 1.0, 1.0, 1.0, 1.0, 1.0, 1.0, 1.0, 1.0, 1.0, 1.0, 1.0, 1.0, 1.0, 1.0, 1.0, 1.0, 1.0, 1.0, 1.0, 1.0, 1.0, 1.0, 1.0, 1.0, 1.0, 1.0, 1.0, 1.0, 1.0, 1.0, 1.0, 1.0, 1.0, 1.0, 1.0, 1.0, 1.0, 1.0, 1.0, 1.0, 1.0, 1.0, 1.0, 1.0, 1.0, 1.0, 1.0, 1.0, 1.0, 1.0, 1.0, 1.0, 1.0, 1.0, 1.0, 1.0, 1.0, 1.0, 1.0, 1.0, 1.0, 1.0, 1.0, 1.0, 1.0, 1.0, 1.0, 1.0, 1.0, 1.0, 1.0, 1.0, 1.0, 1.0, 1.0, 1.0, 1.0, 1.0, 1.0, 1.0, 1.0, 1.0, 1.0, 1.0, 1.0, 1.0, 1.0, 1.0, 1.0, 1.0, 1.0, 1.0, 1.0, 1.0, 1.0, 1.0, 1.0, 1.0, 1.0, 1.0, 1.0, 1.0, 1.0, 1.0, 1.0, 1.0, 1.0, 1.0, 1.0, 1.0, 1.0, 1.0, 1.0, 1.0, 1.0, 1.0, 1.0, 1.0, 1.0, 1.0, 1.0, 1.0, 1.0, 1.0, 1.0, 1.0, 1.0, 1.0, 1.0, 1.0, 1.0, 1.0, 1.0, 1.0, 1.0, 1.0, 1.0, 1.0, 1.0, 1.0, 1.0, 1.0, 1.0, 1.0, 1.0, 1.0, 1.0, 1.0, 1.0, 1.0, 1.0, 1.0, 1.0, 1.0, 1.0, 1.0, 1.0, 1.0, 1.0, 1.0, 1.0, 1.0, 1.0, 1.0, 1.0, 1.0, 1.0, 1.0, 1.0, 1.0, 1.0, 1.0, 1.0, 1.0, 1.0, 1.0, 1.0, 1.0, 1.0, 1.0, 1.0, 1.0, 1.0, 1.0, 1.0, 1.0, 1.0, 1.0, 1.0, 1.0, 1.0, 1.0, 1.0, 1.0, 1.0, 1.0, 1.0, 1.0, 1.0, 1.0, 1.0, 1.0, 1.0, 1.0, 1.0, 1.0, 1.0, 1.0, 1.0, 1.0, 1.0, 1.0, 1.0, 1.0, 1.0, 1.0, 1.0, 1.0, 1.0, 1.0, 1.0, 1.0, 1.0, 1.0, 1.0, 1.0, 1.0, 1.0, 1.0, 1.0, 1.0, 1.0, 1.0, 1.0, 1.0, 1.0, 1.0, 1.0, 1.0, 1.0, 1.0, 1.0, 1.0, 1.0, 1.0, 1.0, 1.0, 1.0, 1.0, 1.0, 1.0, 1.0, 1.0, 1.0, 1.0, 1.0, 1.0, 1.0, 1.0, 1.0, 1.0, 1.0, 1.0, 1.0, 1.0, 1.0, 1.0, 1.0, 1.0, 1.0, 1.0, 1.0, 1.0, 1.0, 1.0, 1.0, 1.0, 1.0, 1.0, 1.0, 1.0, 1.0, 1.0, 1.0, 1.0, 1.0, 1.0, 1.0, 1.0, 1.0, 1.0, 1.0, 1.0, 1.0, 1.0, 1.0, 1.0, 1.0, 1.0, 1.0, 1.0, 1.0, 1.0, 1.0, 1.0, 1.0, 1.0, 1.0, 1.0, 1.0, 1.0, 1.0, 1.0, 1.0, 1.0, 1.0, 1.0, 1.0, 1.0, 1.0, 1.0, 1.0, 1.0, 1.0, 1.0, 1.0, 1.0, 1.0, 1.0, 1.0, 1.0, 1.0, 1.0, 1.0, 1.0, 1.0, 1.0, 1.0, 1.0, 1.0, 1.0, 1.0, 1.0, 1.0, 1.0, 1.0, 1.0, 1.0, 1.0, 1.0, 1.0, 1.0, 1.0, 1.0, 1.0, 1.0, 1.0, 1.0, 1.0, 1.0, 1.0, 1.0, 1.0, 1.0, 1.0, 1.0, 1.0, 1.0, 1.0, 1.0, 1.0, 1.0, 1.0, 1.0, 1.0, 1.0, 1.0, 1.0, 1.0, 1.0, 1.0, 1.0, 1.0, 1.0, 1.0, 1.0, 1.0, 1.0, 1.0, 1.0, 1.0, 1.0, 1.0, 1.0, 1.0, 1.0, 1.0, 1.0, 1.0, 1.0, 1.0, 1.0, 1.0, 1.0, 1.0, 1.0, 1.0, 1.0, 1.0, 1.0, 1.0, 1.0, 1.0, 1.0, 1.0, 1.0, 1.0, 1.0, 1.0, 1.0, 1.0, 1.0, 1.0, 1.0, 1.0, 1.0, 1.0, 1.0, 1.0, 1.0, 1.0, 1.0, 1.0, 1.0, 1.0, 1.0, 1.0, 1.0, 1.0, 1.0, 1.0, 1.0, 1.0, 1.0, 1.0, 1.0, 1.0, 1.0, 1.0, 1.0, 1.0, 1.0, 1.0, 1.0, 1.0, 1.0, 1.0, 1.0, 1.0, 1.0, 1.0, 1.0, 1.0, 1.0, 1.0, 1.0, 1.0, 1.0, 1.0, 1.0, 1.0, 1.0, 1.0, 1.0, 1.0, 1.0, 1.0, 1.0, 1.0, 1.0, 1.0, 1.0, 1.0, 1.0, 1.0, 1.0, 1.0, 1.0, 1.0, 1.0, 1.0, 1.0, 1.0, 1.0, 1.0, 1.0, 1.0, 1.0, 1.0, 1.0, 1.0, 1.0, 1.0, 1.0, 1.0, 1.0, 1.0, 1.0, 1.0, 1.0, 1.0, 1.0, 1.0, 1.0, 1.0, 1.0, 1.0, 1.0, 1.0, 1.0, 1.0, 1.0, 1.0, 1.0, 1.0, 1.0, 1.0, 1.0, 1.0, 1.0, 1.0, 1.0, 1.0, 1.0, 1.0, 1.0, 1.0, 1.0, 1.0, 1.0, 1.0, 1.0, 1.0, 1.0, 1.0, 1.0, 1.0, 1.0, 1.0, 1.0, 1.0, 1.0, 1.0, 1.0, 1.0, 1.0, 1.0, 1.0, 1.0, 1.0, 1.0, 1.0, 1.0, 1.0, 1.0, 1.0, 1.0, 1.0, 1.0, 1.0, 1.0, 1.0, 1.0, 1.0, 1.0, 1.0, 1.0, 1.0, 1.0, 1.0, 1.0, 1.0, 1.0, 1.0, 1.0, 1.0, 1.0, 1.0, 1.0, 1.0, 1.0, 1.0, 1.0, 1.0, 1.0, 1.0, 1.0, 1.0, 1.0, 1.0, 1.0, 1.0, 1.0, 1.0, 1.0, 1.0, 1.0, 1.0, 1.0, 1.0, 1.0, 1.0, 1.0, 1.0, 1.0, 1.0, 1.0, 1.0, 1.0, 1.0, 1.0, 1.0, 1.0, 1.0, 1.0, 1.0, 1.0, 1.0, 1.0, 1.0, 1.0, 1.0, 1.0, 1.0, 1.0, 1.0, 1.0, 1.0, 1.0, 1.0, 1.0, 1.0, 1.0, 1.0, 1.0, 1.0, 1.0, 1.0, 1.0, 1.0, 1.0, 1.0, 1.0, 1.0, 1.0, 1.0, 1.0, 1.0, 1.0, 1.0, 1.0, 1.0, 1.0, 1.0, 1.0, 1.0, 1.0, 1.0, 1.0, 1.0, 1.0, 1.0, 1.0, 1.0, 1.0, 1.0, 1.0, 1.0, 1.0, 1.0, 1.0, 1.0, 1.0, 1.0, 1.0, 1.0, 1.0, 1.0, 1.0, 1.0, 1.0, 1.0, 1.0, 1.0, 1.0, 1.0, 1.0, 1.0, 1.0, 1.0, 1.0, 1.0, 1.0, 1.0, 1.0, 1.0, 1.0, 1.0, 1.0, 1.0, 1.0, 1.0, 1.0, 1.0, 1.0, 1.0, 1.0, 1.0, 1.0, 1.0, 1.0, 1.0, 1.0, 1.0, 1.0, 1.0, 1.0, 1.0, 1.0, 1.0, 1.0, 1.0, 1.0, 1.0, 1.0, 1.0, 1.0, 1.0, 1.0, 1.0, 1.0, 1.0, 1.0, 1.0, 1.0, 1.0, 1.0, 1.0, 1.0, 1.0, 1.0, 1.0, 1.0, 1.0, 1.0, 1.0, 1.0, 1.0, 1.0, 1.0, 1.0, 1.0, 1.0, 1.0, 1.0, 1.0, 1.0, 1.0, 1.0, 1.0, 1.0, 1.0, 1.0, 1.0, 1.0, 1.0, 1.0, 1.0, 1.0, 1.0, 1.0, 1.0, 1.0, 1.0, 1.0, 1.0, 1.0, 1.0, 1.0, 1.0, 1.0, 1.0, 1.0, 1.0, 1.0, 1.0, 1.0, 1.0, 1.0, 1.0, 1.0, 1.0, 1.0, 1.0, 1.0, 1.0, 1.0, 1.0, 1.0, 1.0, 1.0, 1.0, 1.0, 1.0, 1.0, 1.0, 1.0, 1.0, 1.0, 1.0, 1.0, 1.0, 1.0, 1.0, 1.0, 1.0, 1.0, 1.0, 1.0, 1.0, 1.0, 1.0, 1.0, 1.0, 1.0, 1.0, 1.0, 1.0, 1.0, 1.0, 1.0, 1.0, 1.0, 1.0, 1.0, 1.0, 1.0, 1.0, 1.0, 1.0, 1.0, 1.0, 1.0, 1.0, 1.0, 1.0, 1.0, 1.0, 1.0, 1.0, 1.0, 1.0, 1.0, 1.0, 1.0, 1.0, 1.0, 1.0, 1.0, 1.0, 1.0, 1.0, 1.0, 1.0, 1.0, 1.0, 1.0, 1.0, 1.0, 1.0, 1.0, 1.0, 1.0, 1.0, 1.0, 1.0, 1.0, 1.0, 1.0, 1.0, 1.0, 1.0, 1.0, 1.0, 1.0, 1.0, 1.0, 1.0, 1.0, 1.0, 1.0, 1.0, 1.0, 1.0, 1.0, 1.0, 1.0, 1.0, 1.0, 1.0, 1.0, 1.0, 1.0, 1.0, 1.0, 1.0, 1.0, 1.0, 1.0, 1.0, 1.0, 1.0, 1.0, 1.0, 1.0, 1.0, 1.0, 1.0, 1.0, 1.0, 1.0, 1.0, 1.0, 1.0, 1.0, 1.0, 1.0, 1.0, 1.0, 1.0, 1.0, 1.0, 1.0, 1.0, 1.0, 1.0, 1.0, 1.0, 1.0, 1.0, 1.0, 1.0, 1.0, 1.0, 1.0, 1.0, 1.0, 1.0, 1.0, 1.0, 1.0, 1.0, 1.0, 1.0, 1.0, 1.0, 1.0, 1.0, 1.0, 1.0, 1.0, 1.0, 1.0, 1.0, 1.0, 1.0, 1.0, 1.0, 1.0, 1.0, 1.0, 1.0, 1.0, 1.0, 1.0, 1.0, 1.0, 1.0, 1.0, 1.0, 1.0, 1.0, 1.0, 1.0, 1.0, 1.0, 1.0, 1.0, 1.0, 1.0, 1.0, 1.0, 1.0, 1.0, 1.0, 1.0, 1.0, 1.0, 1.0, 1.0, 1.0, 1.0, 1.0, 1.0, 1.0, 1.0, 1.0, 1.0, 1.0, 1.0, 1.0, 1.0, 1.0, 1.0, 1.0, 1.0, 1.0, 1.0, 1.0, 1.0, 1.0, 1.0, 1.0, 1.0, 1.0, 1.0, 1.0, 1.0, 1.0, 1.0, 1.0, 1.0, 1.0, 1.0, 1.0, 1.0, 1.0, 1.0, 1.0, 1.0, 1.0, 1.0, 1.0, 1.0, 1.0, 1.0, 1.0, 1.0, 1.0, 1.0, 1.0, 1.0, 1.0, 1.0, 1.0, 1.0, 1.0, 1.0, 1.0, 1.0, 1.0, 1.0, 1.0, 1.0, 1.0, 1.0, 1.0, 1.0, 1.0, 1.0, 1.0, 1.0, 1.0, 1.0, 1.0, 1.0, 1.0, 1.0, 1.0, 1.0, 1.0, 1.0, 1.0, 1.0, 1.0, 1.0, 1.0, 1.0, 1.0, 1.0, 1.0, 1.0, 1.0, 1.0, 1.0, 1.0, 1.0, 1.0, 1.0, 1.0, 1.0, 1.0, 1.0, 1.0, 1.0, 1.0, 1.0, 1.0, 1.0, 1.0, 1.0, 1.0, 1.0, 1.0, 1.0, 1.0, 1.0, 1.0, 1.0, 1.0, 1.0, 1.0, 1.0, 1.0, 1.0, 1.0, 1.0, 1.0, 1.0, 1.0, 1.0, 1.0, 1.0, 1.0, 1.0, 1.0, 1.0, 1.0, 1.0, 1.0, 1.0, 1.0, 1.0, 1.0, 1.0, 1.0, 1.0, 1.0, 1.0, 1.0, 1.0, 1.0, 1.0, 1.0, 1.0, 1.0, 1.0, 1.0, 1.0, 1.0, 1.0, 1.0, 1.0, 1.0, 1.0, 1.0, 1.0, 1.0, 1.0, 1.0, 1.0, 1.0, 1.0, 1.0, 1.0, 1.0, 1.0, 1.0, 1.0, 1.0, 1.0, 1.0, 1.0, 1.0, 1.0, 1.0, 1.0, 1.0, 1.0, 1.0, 1.0, 1.0, 1.0, 1.0, 1.0, 1.0, 1.0, 1.0, 1.0, 1.0, 1.0, 1.0, 1.0, 1.0, 1.0, 1.0, 1.0, 1.0, 1.0, 1.0, 1.0, 1.0, 1.0, 1.0, 1.0, 1.0, 1.0, 1.0, 1.0, 1.0, 1.0, 1.0, 1.0, 1.0, 1.0, 1.0, 1.0, 1.0, 1.0, 1.0, 1.0, 1.0, 1.0, 1.0, 1.0, 1.0, 1.0, 1.0, 1.0, 1.0, 1.0, 1.0, 1.0, 1.0, 1.0, 1.0, 1.0, 1.0, 1.0, 1.0, 1.0, 1.0, 1.0, 1.0, 1.0, 1.0, 1.0, 1.0, 1.0, 1.0, 1.0, 1.0, 1.0, 1.0, 1.0, 1.0, 1.0, 1.0, 1.0, 1.0, 1.0, 1.0, 1.0, 1.0, 1.0, 1.0, 1.0, 1.0, 1.0, 1.0, 1.0, 1.0, 1.0, 1.0, 1.0, 1.0, 1.0, 1.0, 1.0, 1.0, 1.0, 1.0, 1.0, 1.0, 1.0, 1.0, 1.0, 1.0, 1.0, 1.0, 1.0, 1.0, 1.0, 1.0, 1.0, 1.0, 1.0, 1.0, 1.0, 1.0, 1.0, 1.0, 1.0, 1.0, 1.0, 1.0, 1.0, 1.0, 1.0, 1.0, 1.0, 1.0, 1.0, 1.0, 1.0, 1.0, 1.0, 1.0, 1.0, 1.0, 1.0, 1.0, 1.0, 1.0, 1.0, 1.0, 1.0, 1.0, 1.0, 1.0, 1.0, 1.0, 1.0, 1.0, 1.0, 1.0, 1.0, 1.0, 1.0, 1.0, 1.0, 1.0, 1.0, 1.0, 1.0, 1.0, 1.0, 1.0, 1.0, 1.0, 1.0, 1.0, 1.0, 1.0, 1.0, 1.0, 1.0, 1.0, 1.0, 1.0, 1.0, 1.0, 1.0, 1.0, 1.0, 1.0, 1.0, 1.0, 1.0, 1.0, 1.0, 1.0, 1.0, 1.0, 1.0, 1.0, 1.0, 1.0, 1.0, 1.0, 1.0, 1.0, 1.0, 1.0, 1.0, 1.0, 1.0, 1.0, 1.0, 1.0, 1.0, 1.0, 1.0, 1.0, 1.0, 1.0, 1.0, 1.0, 1.0, 1.0, 1.0, 1.0, 1.0, 1.0, 1.0, 1.0, 1.0, 1.0, 1.0, 1.0, 1.0, 1.0, 1.0, 1.0, 1.0, 1.0, 1.0, 1.0, 1.0, 1.0, 1.0, 1.0, 1.0, 1.0, 1.0, 1.0, 1.0, 1.0, 1.0, 1.0, 1.0, 1.0, 1.0, 1.0, 1.0, 1.0, 1.0, 1.0, 1.0, 1.0, 1.0, 1.0, 1.0, 1.0, 1.0, 1.0, 1.0, 1.0, 1.0, 1.0, 1.0, 1.0, 1.0, 1.0, 1.0, 1.0, 1.0, 1.0, 1.0, 1.0, 1.0, 1.0, 1.0, 1.0, 1.0, 1.0, 1.0, 1.0, 1.0, 1.0, 1.0, 1.0, 1.0, 1.0, 1.0, 1.0, 1.0, 1.0, 1.0, 1.0, 1.0, 1.0, 1.0, 1.0, 1.0, 1.0, 1.0, 1.0, 1.0, 1.0, 1.0, 1.0, 1.0, 1.0, 1.0, 1.0, 1.0, 1.0, 1.0, 1.0, 1.0, 1.0, 1.0, 1.0, 1.0, 1.0, 1.0, 1.0, 1.0, 1.0, 1.0, 1.0, 1.0, 1.0, 1.0, 1.0, 1.0, 1.0, 1.0, 1.0, 1.0, 1.0, 1.0, 1.0, 1.0, 1.0, 1.0, 1.0, 1.0, 1.0, 1.0, 1.0, 1.0, 1.0, 1.0, 1.0, 1.0, 1.0, 1.0, 1.0, 1.0, 1.0, 1.0, 1.0, 1.0, 1.0, 1.0, 1.0, 1.0, 1.0, 1.0, 1.0, 1.0, 1.0, 1.0, 1.0, 1.0, 1.0, 1.0, 1.0, 1.0, 1.0, 1.0, 1.0, 1.0, 1.0, 1.0, 1.0, 1.0, 1.0, 1.0, 1.0, 1.0, 1.0, 1.0, 1.0, 1.0, 1.0, 1.0, 1.0, 1.0, 1.0, 1.0, 1.0, 1.0, 1.0, 1.0, 1.0, 1.0, 1.0, 1.0, 1.0, 1.0, 1.0, 1.0, 1.0, 1.0, 1.0, 1.0, 1.0, 1.0, 1.0, 1.0, 1.0, 1.0, 1.0, 1.0, 1.0, 1.0, 1.0, 1.0, 1.0, 1.0, 1.0, 1.0, 1.0, 1.0, 1.0, 1.0, 1.0, 1.0, 1.0, 1.0, 1.0, 1.0, 1.0, 1.0, 1.0, 1.0, 1.0, 1.0, 1.0, 1.0, 1.0, 1.0, 1.0, 1.0, 1.0, 1.0, 1.0, 1.0, 1.0, 1.0, 1.0, 1.0, 1.0, 1.0, 1.0, 1.0, 1.0, 1.0, 1.0, 1.0, 1.0, 1.0, 1.0, 1.0, 1.0, 1.0, 1.0, 1.0, 1.0, 1.0, 1.0, 1.0, 1.0, 1.0, 1.0, 1.0, 1.0, 1.0, 1.0, 1.0, 1.0, 1.0, 1.0, 1.0, 1.0, 1.0, 1.0, 1.0, 1.0, 1.0, 1.0, 1.0, 1.0, 1.0, 1.0, 1.0, 1.0, 1.0, 1.0, 1.0, 1.0, 1.0, 1.0, 1.0, 1.0, 1.0, 1.0, 1.0, 1.0, 1.0, 1.0, 1.0, 1.0, 1.0, 1.0, 1.0, 1.0, 1.0, 1.0, 1.0, 1.0, 1.0, 1.0, 1.0, 1.0, 1.0, 1.0, 1.0, 1.0, 1.0, 1.0, 1.0, 1.0, 1.0, 1.0, 1.0, 1.0, 1.0, 1.0, 1.0, 1.0, 1.0, 1.0, 1.0, 1.0, 1.0, 1.0, 1.0, 1.0, 1.0, 1.0, 1.0, 1.0, 1.0, 1.0, 1.0, 1.0, 1.0, 1.0, 1.0, 1.0, 1.0, 1.0, 1.0, 1.0, 1.0, 1.0, 1.0, 1.0, 1.0, 1.0, 1.0, 1.0, 1.0, 1.0, 1.0, 1.0, 1.0, 1.0, 1.0, 1.0, 1.0, 1.0, 1.0, 1.0, 1.0, 1.0, 1.0, 1.0, 1.0, 1.0, 1.0, 1.0, 1.0, 1.0, 1.0, 1.0, 1.0, 1.0, 1.0, 1.0, 1.0, 1.0, 1.0, 1.0, 1.0, 1.0, 1.0, 1.0, 1.0, 1.0, 1.0, 1.0, 1.0, 1.0, 1.0, 1.0, 1.0, 1.0, 1.0, 1.0, 1.0, 1.0, 1.0, 1.0, 1.0, 1.0, 1.0, 1.0, 1.0, 1.0, 1.0, 1.0, 1.0, 1.0, 1.0, 1.0, 1.0, 1.0, 1.0, 1.0, 1.0, 1.0, 1.0, 1.0, 1.0, 1.0, 1.0, 1.0, 1.0, 1.0, 1.0, 1.0, 1.0, 1.0, 1.0, 1.0, 1.0, 1.0, 1.0, 1.0, 1.0, 1.0, 1.0, 1.0, 1.0, 1.0, 1.0, 1.0, 1.0, 1.0, 1.0, 1.0, 1.0, 1.0, 1.0, 1.0, 1.0, 1.0, 1.0, 1.0, 1.0, 1.0, 1.0, 1.0, 1.0, 1.0, 1.0, 1.0, 1.0, 1.0, 1.0, 1.0, 1.0, 1.0, 1.0, 1.0, 1.0, 1.0, 1.0, 1.0, 1.0, 1.0, 1.0, 1.0, 1.0, 1.0, 1.0, 1.0, 1.0, 1.0, 1.0, 1.0, 1.0, 1.0, 1.0, 1.0, 1.0, 1.0, 1.0, 1.0, 1.0, 1.0, 1.0, 1.0, 1.0, 1.0, 1.0, 1.0, 1.0, 1.0, 1.0, 1.0, 1.0, 1.0, 1.0, 1.0, 1.0, 1.0, 1.0, 1.0, 1.0, 1.0, 1.0, 1.0, 1.0, 1.0, 1.0, 1.0, 1.0, 1.0, 1.0, 1.0, 1.0, 1.0, 1.0, 1.0, 1.0, 1.0, 1.0, 1.0, 1.0, 1.0, 1.0, 1.0, 1.0, 1.0, 1.0, 1.0, 1.0, 1.0, 1.0, 1.0, 1.0, 1.0, 1.0, 1.0, 1.0, 1.0, 1.0, 1.0, 1.0, 1.0, 1.0, 1.0, 1.0, 1.0, 1.0, 1.0, 1.0, 1.0, 1.0, 1.0, 1.0, 1.0, 1.0, 1.0, 1.0, 1.0, 1.0, 1.0, 1.0, 1.0, 1.0, 1.0, 1.0, 1.0, 1.0, 1.0, 1.0, 1.0, 1.0, 1.0, 1.0, 1.0, 1.0, 1.0, 1.0, 1.0, 1.0, 1.0, 1.0, 1.0, 1.0, 1.0, 1.0, 1.0, 1.0, 1.0, 1.0, 1.0, 1.0, 1.0, 1.0, 1.0, 1.0, 1.0, 1.0, 1.0, 1.0, 1.0, 1.0, 1.0, 1.0, 1.0, 1.0, 1.0, 1.0, 1.0, 1.0, 1.0, 1.0, 1.0, 1.0, 1.0, 1.0, 1.0, 1.0, 1.0, 1.0, 1.0, 1.0, 1.0, 1.0, 1.0, 1.0, 1.0, 1.0, 1.0, 1.0, 1.0, 1.0, 1.0, 1.0, 1.0, 1.0, 1.0, 1.0, 1.0, 1.0, 1.0, 1.0, 1.0, 1.0, 1.0, 1.0, 1.0, 1.0, 1.0, 1.0, 1.0, 1.0, 1.0, 1.0, 1.0, 1.0, 1.0, 1.0, 1.0, 1.0, 1.0, 1.0, 1.0, 1.0, 1.0, 1.0, 1.0, 1.0, 1.0, 1.0, 1.0, 1.0, 1.0, 1.0, 1.0, 1.0, 1.0, 1.0, 1.0, 1.0, 1.0, 1.0, 1.0, 1.0, 1.0, 1.0, 1.0, 1.0, 1.0, 1.0, 1.0, 1.0, 1.0, 1.0, 1.0, 1.0, 1.0, 1.0, 1.0, 1.0, 1.0, 1.0, 1.0, 1.0, 1.0, 1.0, 1.0, 1.0, 1.0, 1.0, 1.0, 1.0, 1.0, 1.0, 1.0, 1.0, 1.0, 1.0, 1.0, 1.0, 1.0, 1.0, 1.0, 1.0, 1.0, 1.0, 1.0, 1.0, 1.0, 1.0, 1.0, 1.0, 1.0, 1.0, 1.0, 1.0, 1.0, 1.0, 1.0, 1.0, 1.0, 1.0, 1.0, 1.0, 1.0, 1.0, 1.0, 1.0, 1.0, 1.0, 1.0, 1.0, 1.0, 1.0, 1.0, 1.0, 1.0, 1.0, 1.0, 1.0, 1.0, 1.0, 1.0, 1.0, 1.0, 1.0, 1.0, 1.0, 1.0, 1.0, 1.0, 1.0, 1.0, 1.0, 1.0, 1.0, 1.0, 1.0, 1.0, 1.0, 1.0, 1.0, 1.0, 1.0, 1.0, 1.0, 1.0, 1.0, 1.0, 1.0, 1.0, 1.0, 1.0, 1.0, 1.0, 1.0, 1.0, 1.0, 1.0, 1.0, 1.0, 1.0, 1.0, 1.0, 1.0, 1.0, 1.0, 1.0, 1.0, 1.0, 1.0, 1.0, 1.0, 1.0, 1.0, 1.0, 1.0, 1.0, 1.0, 1.0, 1.0, 1.0, 1.0, 1.0, 1.0, 1.0, 1.0, 1.0, 1.0, 1.0, 1.0, 1.0, 1.0, 1.0, 1.0, 1.0, 1.0, 1.0, 1.0, 1.0, 1.0, 1.0, 1.0, 1.0, 1.0, 1.0, 1.0, 1.0, 1.0, 1.0, 1.0, 1.0, 1.0, 1.0, 1.0, 1.0, 1.0, 1.0, 1.0, 1.0, 1.0, 1.0, 1.0, 1.0, 1.0, 1.0, 1.0, 1.0, 1.0, 1.0, 1.0, 1.0, 1.0, 1.0, 1.0, 1.0, 1.0, 1.0, 1.0, 1.0, 1.0, 1.0, 1.0, 1.0, 1.0, 1.0, 1.0, 1.0, 1.0, 1.0, 1.0, 1.0, 1.0, 1.0, 1.0, 1.0, 1.0, 1.0, 1.0, 1.0, 1.0, 1.0, 1.0, 1.0, 1.0, 1.0, 1.0, 1.0, 1.0, 1.0, 1.0, 1.0, 1.0, 1.0, 1.0, 1.0, 1.0, 1.0, 1.0, 1.0, 1.0, 1.0, 1.0, 1.0, 1.0, 1.0, 1.0, 1.0, 1.0, 1.0, 1.0, 1.0, 1.0, 1.0, 1.0, 1.0, 1.0, 1.0, 1.0, 1.0, 1.0, 1.0, 1.0, 1.0, 1.0, 1.0, 1.0, 1.0, 1.0, 1.0, 1.0, 1.0, 1.0, 1.0, 1.0, 1.0, 1.0, 1.0, 1.0, 1.0, 1.0, 1.0, 1.0, 1.0, 1.0, 1.0, 1.0, 1.0, 1.0, 1.0, 1.0, 1.0, 1.0, 1.0, 1.0, 1.0, 1.0, 1.0, 1.0, 1.0, 1.0, 1.0, 1.0, 1.0, 1.0, 1.0, 1.0, 1.0, 1.0, 1.0, 1.0, 1.0, 1.0, 1.0, 1.0, 1.0, 1.0, 1.0, 1.0, 1.0, 1.0, 1.0, 1.0, 1.0, 1.0, 1.0, 1.0, 1.0, 1.0, 1.0, 1.0, 1.0, 1.0, 1.0, 1.0, 1.0, 1.0, 1.0, 1.0, 1.0, 1.0, 1.0, 1.0, 1.0, 1.0, 1.0, 1.0, 1.0, 1.0, 1.0, 1.0, 1.0, 1.0, 1.0, 1.0, 1.0, 1.0, 1.0, 1.0, 1.0, 1.0, 1.0, 1.0, 1.0, 1.0, 1.0, 1.0, 1.0, 1.0, 1.0, 1.0, 1.0, 1.0, 1.0, 1.0, 1.0, 1.0, 1.0, 1.0, 1.0, 1.0, 1.0, 1.0, 1.0, 1.0, 1.0, 1.0, 1.0, 1.0, 1.0, 1.0, 1.0, 1.0, 1.0, 1.0, 1.0, 1.0, 1.0, 1.0, 1.0, 1.0, 1.0, 1.0, 1.0, 1.0, 1.0, 1.0, 1.0, 1.0, 1.0, 1.0, 1.0, 1.0, 1.0, 1.0, 1.0, 1.0, 1.0, 1.0, 1.0, 1.0, 1.0, 1.0, 1.0, 1.0, 1.0, 1.0, 1.0, 1.0, 1.0, 1.0, 1.0, 1.0, 1.0, 1.0, 1.0, 1.0, 1.0, 1.0, 1.0, 1.0, 1.0, 1.0, 1.0, 1.0, 1.0, 1.0, 1.0, 1.0, 1.0, 1.0, 1.0, 1.0, 1.0, 1.0, 1.0, 1.0, 1.0, 1.0, 1.0, 1.0, 1.0, 1.0, 1.0, 1.0, 1.0, 1.0, 1.0, 1.0, 1.0, 1.0, 1.0, 1.0, 1.0, 1.0, 1.0, 1.0, 1.0, 1.0, 1.0, 1.0, 1.0, 1.0, 1.0, 1.0, 1.0, 1.0, 1.0, 1.0, 1.0, 1.0, 1.0, 1.0, 1.0, 1.0, 1.0, 1.0, 1.0, 1.0, 1.0, 1.0, 1.0, 1.0, 1.0, 1.0, 1.0, 1.0, 1.0, 1.0, 1.0, 1.0, 1.0, 1.0, 1.0, 1.0, 1.0, 1.0, 1.0, 1.0, 1.0, 1.0, 1.0, 1.0, 1.0, 1.0, 1.0, 1.0, 1.0, 1.0, 1.0, 1.0, 1.0, 1.0, 1.0, 1.0, 1.0, 1.0, 1.0, 1.0, 1.0, 1.0, 1.0, 1.0, 1.0, 1.0, 1.0, 1.0, 1.0, 1.0, 1.0, 1.0, 1.0, 1.0, 1.0, 1.0, 1.0, 1.0, 1.0, 1.0, 1.0, 1.0, 1.0, 1.0, 1.0, 1.0, 1.0, 1.0, 1.0, 1.0, 1.0, 1.0, 1.0, 1.0, 1.0, 1.0, 1.0, 1.0, 1.0, 1.0, 1.0, 1.0, 1.0, 1.0, 1.0, 1.0, 1.0, 1.0, 1.0, 1.0, 1.0, 1.0, 1.0, 1.0, 1.0, 1.0, 1.0, 1.0, 1.0, 1.0, 1.0, 1.0, 1.0, 1.0, 1.0, 1.0, 1.0, 1.0, 1.0, 1.0, 1.0, 1.0, 1.0, 1.0, 1.0, 1.0, 1.0, 1.0, 1.0, 1.0, 1.0, 1.0, 1.0, 1.0, 1.0, 1.0, 1.0, 1.0, 1.0, 1.0, 1.0, 1.0, 1.0, 1.0, 1.0, 1.0, 1.0, 1.0, 1.0, 1.0, 1.0, 1.0, 1.0, 1.0, 1.0, 1.0, 1.0, 1.0, 1.0, 1.0, 1.0, 1.0, 1.0, 1.0, 1.0, 1.0, 1.0, 1.0, 1.0, 1.0, 1.0, 1.0, 1.0, 1.0, 1.0, 1.0, 1.0, 1.0, 1.0, 1.0, 1.0, 1.0, 1.0, 1.0, 1.0, 1.0, 1.0, 1.0, 1.0, 1.0, 1.0, 1.0, 1.0, 1.0, 1.0, 1.0, 1.0, 1.0, 1.0, 1.0, 1.0, 1.0, 1.0, 1.0, 1.0, 1.0, 1.0, 1.0, 1.0, 1.0, 1.0, 1.0, 1.0, 1.0, 1.0, 1.0, 1.0, 1.0, 1.0, 1.0, 1.0, 1.0, 1.0, 1.0, 1.0, 1.0, 1.0, 1.0, 1.0, 1.0, 1.0, 1.0, 1.0, 1.0, 1.0, 1.0, 1.0, 1.0, 1.0, 1.0, 1.0, 1.0, 1.0, 1.0, 1.0, 1.0, 1.0, 1.0, 1.0, 1.0, 1.0, 1.0, 1.0, 1.0, 1.0, 1.0, 1.0, 1.0, 1.0, 1.0, 1.0, 1.0, 1.0, 1.0, 1.0, 1.0, 1.0, 1.0, 1.0, 1.0, 1.0, 1.0, 1.0, 1.0, 1.0, 1.0, 1.0, 1.0, 1.0, 1.0, 1.0, 1.0, 1.0, 1.0, 1.0, 1.0, 1.0, 1.0, 1.0, 1.0, 1.0, 1.0, 1.0, 1.0, 1.0, 1.0])
me_cube_001.materials.append(mat_material_001)
me_cube_001.use_remesh_preserve_volume = False
me_cube_001.use_remesh_preserve_attributes = False
me_cube_001.use_mirror_vertex_groups = False
me_cube_001.update()

# ---- objects
ob_lamp = bpy.data.objects.new('Lamp', light_spot)
ob_camera = bpy.data.objects.new('Camera', cam_camera)
ob_chair_001 = bpy.data.objects.new('Chair_001', me_cube_001)

# ---- transforms, parenting, visibility, modifiers, constraints
ob_lamp.location = (-9.524e-16, -10.0, 7.0)
ob_lamp.rotation_euler = (0.8296, 9.588e-09, -2.436e-09)
ob_lamp.lock_rotations_4d = False
ob_lamp.empty_display_type = 'ARROWS'
ob_lamp.color = (0.0, 0.0, 0.0, 0.0)
ob_lamp.lineart.crease_threshold = 0.0
ob_camera.location = (6.283, -5.0, 5.867)
ob_camera.rotation_euler = (0.9238, -0.02162, 0.9207)
ob_camera.lock_rotations_4d = False
ob_camera.empty_display_type = 'ARROWS'
ob_camera.color = (0.0, 0.0, 0.0, 0.0)
ob_camera.display_type = 'WIRE'
ob_camera.lineart.crease_threshold = 0.0
ob_chair_001.location = (-0.4873, 0.3747, 0.612)
ob_chair_001.scale = (0.5348, 0.5348, 0.5348)
ob_chair_001.lock_rotations_4d = False
ob_chair_001.empty_display_type = 'ARROWS'
ob_chair_001.color = (0.0, 0.0, 0.0, 1.0)
ob_chair_001.lineart.crease_threshold = 0.0

# ---- collection membership
col_collection_1.objects.link(ob_lamp)
col_collection_1.objects.link(ob_camera)
col_collection_1.objects.link(ob_chair_001)

# ---- scene / render settings (as saved in the file)
scene.camera = ob_camera
scene.frame_start = 1; scene.frame_end = 250; scene.frame_set(1)
scene.render.engine = 'BLENDER_EEVEE_NEXT'
scene.render.image_settings.file_format = 'JPEG'
scene.render.image_settings.color_mode = 'RGB'
scene.render.image_settings.compression = 90
scene.render.resolution_x = 640
scene.render.resolution_y = 480
scene.render.resolution_percentage = 50
scene.render.pixel_aspect_x = 100.0
scene.render.pixel_aspect_y = 100.0
scene.render.fps = 25
scene.render.dither_intensity = 0.0
scene.render.use_compositing = False
scene.render.use_sequencer = False
scene.render.bake_bias = 0.0
scene.render.bake_samples = 0
scene.render.use_stamp_time = False
scene.render.use_stamp_date = False
scene.render.use_stamp_frame = False
scene.render.use_stamp_camera = False
scene.render.use_stamp_scene = False
scene.render.use_stamp_filename = False
scene.render.use_stamp_render_time = False
scene.render.stamp_font_size = 0
scene.cycles.use_denoising = False
scene.cycles.samples = 10
scene.cycles.sampling_pattern = 'TABULATED_SOBOL'
scene.cycles.light_sampling_threshold = 0.0
scene.cycles.use_adaptive_sampling = False
scene.cycles.use_light_tree = False
scene.cycles.blur_glossy = 0.0
scene.cycles.volume_bounces = 1
scene.cycles.pixel_filter_type = 'GAUSSIAN'
scene.cycles.sample_clamp_indirect = 0.0
scene.view_settings.view_transform = 'Raw'
bpy.context.view_layer.update()

